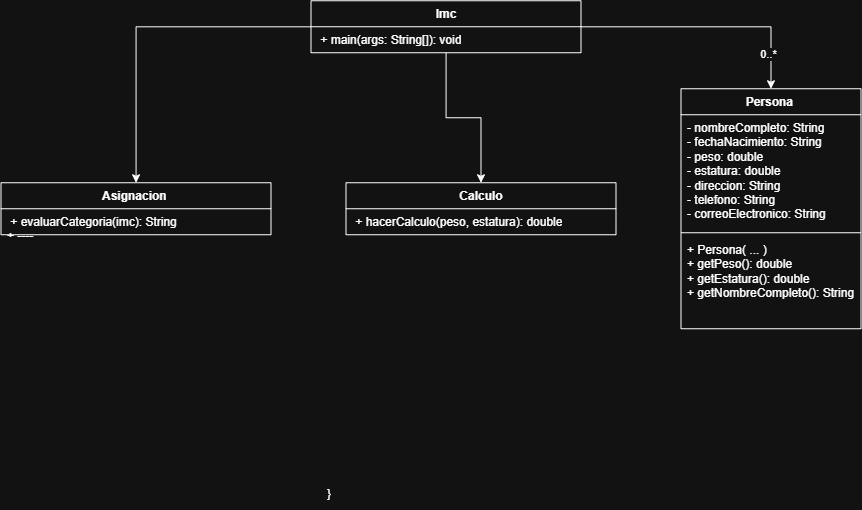

The diagram above was exported from draw.io. Its source (the exported page's mxGraphModel, read from the mxfile embedded in the PNG):
<mxGraphModel dx="2200" dy="835" grid="1" gridSize="10" guides="1" tooltips="1" connect="1" arrows="1" fold="1" page="1" pageScale="1" pageWidth="827" pageHeight="1169" math="0" shadow="0">
  <root>
    <mxCell id="0" />
    <mxCell id="1" parent="0" />
    <mxCell id="WX_BIxSIR004GQyRhk1J-1" parent="1" style="swimlane;fontStyle=1;align=center;verticalAlign=top;childLayout=stackLayout;horizontal=1;startSize=26;horizontalStack=0;resizeParent=1;resizeParentMax=0;resizeLast=0;collapsible=1;marginBottom=0;whiteSpace=wrap;html=1;" value="Persona&amp;nbsp;" vertex="1">
      <mxGeometry height="240" width="180" x="540" y="118" as="geometry" />
    </mxCell>
    <mxCell id="WX_BIxSIR004GQyRhk1J-2" parent="WX_BIxSIR004GQyRhk1J-1" style="text;strokeColor=none;fillColor=none;align=left;verticalAlign=top;spacingLeft=4;spacingRight=4;overflow=hidden;rotatable=0;points=[[0,0.5],[1,0.5]];portConstraint=eastwest;whiteSpace=wrap;html=1;" value="&lt;div&gt;- nombreCompleto: String&lt;/div&gt;&lt;div&gt;- fechaNacimiento: String&lt;/div&gt;&lt;div&gt;- peso: double&lt;/div&gt;&lt;div&gt;- estatura: double&lt;/div&gt;&lt;div&gt;- direccion: String&lt;/div&gt;&lt;div&gt;- telefono: String&lt;/div&gt;&lt;div&gt;- correoElectronico: String&lt;/div&gt;" vertex="1">
      <mxGeometry height="114" width="180" y="26" as="geometry" />
    </mxCell>
    <mxCell id="WX_BIxSIR004GQyRhk1J-3" parent="WX_BIxSIR004GQyRhk1J-1" style="line;strokeWidth=1;fillColor=none;align=left;verticalAlign=middle;spacingTop=-1;spacingLeft=3;spacingRight=3;rotatable=0;labelPosition=right;points=[];portConstraint=eastwest;strokeColor=inherit;" value="" vertex="1">
      <mxGeometry height="8" width="180" y="140" as="geometry" />
    </mxCell>
    <mxCell id="WX_BIxSIR004GQyRhk1J-4" parent="WX_BIxSIR004GQyRhk1J-1" style="text;strokeColor=none;fillColor=none;align=left;verticalAlign=top;spacingLeft=4;spacingRight=4;overflow=hidden;rotatable=0;points=[[0,0.5],[1,0.5]];portConstraint=eastwest;whiteSpace=wrap;html=1;" value="&lt;div&gt;+ Persona( ... )&lt;/div&gt;&lt;div&gt;+ getPeso(): double&lt;/div&gt;&lt;div&gt;+ getEstatura(): double&lt;/div&gt;&lt;div&gt;+ getNombreCompleto(): String&lt;/div&gt;" vertex="1">
      <mxGeometry height="92" width="180" y="148" as="geometry" />
    </mxCell>
    <mxCell id="WX_BIxSIR004GQyRhk1J-10" parent="1" style="swimlane;fontStyle=1;align=center;verticalAlign=top;childLayout=stackLayout;horizontal=1;startSize=26;horizontalStack=0;resizeParent=1;resizeParentMax=0;resizeLast=0;collapsible=1;marginBottom=0;whiteSpace=wrap;html=1;" value="Calculo" vertex="1">
      <mxGeometry height="52" width="270" x="205" y="212" as="geometry" />
    </mxCell>
    <mxCell id="WX_BIxSIR004GQyRhk1J-11" parent="WX_BIxSIR004GQyRhk1J-10" style="text;strokeColor=none;fillColor=none;align=left;verticalAlign=top;spacingLeft=4;spacingRight=4;overflow=hidden;rotatable=0;points=[[0,0.5],[1,0.5]];portConstraint=eastwest;whiteSpace=wrap;html=1;" value="&amp;nbsp;+ hacerCalculo(peso, estatura): double" vertex="1">
      <mxGeometry height="26" width="270" y="26" as="geometry" />
    </mxCell>
    <mxCell id="WX_BIxSIR004GQyRhk1J-13" parent="1" style="text;strokeColor=none;fillColor=none;align=left;verticalAlign=top;spacingLeft=4;spacingRight=4;overflow=hidden;rotatable=0;points=[[0,0.5],[1,0.5]];portConstraint=eastwest;whiteSpace=wrap;html=1;" value="}" vertex="1">
      <mxGeometry height="26" width="160" x="180" y="510" as="geometry" />
    </mxCell>
    <mxCell id="WX_BIxSIR004GQyRhk1J-18" edge="1" parent="1" source="WX_BIxSIR004GQyRhk1J-14" style="edgeStyle=orthogonalEdgeStyle;rounded=0;orthogonalLoop=1;jettySize=auto;html=1;" target="WX_BIxSIR004GQyRhk1J-16">
      <mxGeometry relative="1" as="geometry" />
    </mxCell>
    <mxCell id="WX_BIxSIR004GQyRhk1J-19" edge="1" parent="1" source="WX_BIxSIR004GQyRhk1J-14" style="edgeStyle=orthogonalEdgeStyle;rounded=0;orthogonalLoop=1;jettySize=auto;html=1;entryX=0.5;entryY=0;entryDx=0;entryDy=0;" target="WX_BIxSIR004GQyRhk1J-10">
      <mxGeometry relative="1" as="geometry" />
    </mxCell>
    <mxCell id="WX_BIxSIR004GQyRhk1J-20" edge="1" parent="1" source="WX_BIxSIR004GQyRhk1J-14" style="edgeStyle=orthogonalEdgeStyle;rounded=0;orthogonalLoop=1;jettySize=auto;html=1;entryX=0.5;entryY=0;entryDx=0;entryDy=0;" target="WX_BIxSIR004GQyRhk1J-1">
      <mxGeometry relative="1" as="geometry" />
    </mxCell>
    <mxCell id="WX_BIxSIR004GQyRhk1J-21" connectable="0" parent="WX_BIxSIR004GQyRhk1J-20" style="edgeLabel;html=1;align=center;verticalAlign=middle;resizable=0;points=[];" value="0..*" vertex="1">
      <mxGeometry relative="1" x="0.727" y="-3" as="geometry">
        <mxPoint as="offset" />
      </mxGeometry>
    </mxCell>
    <mxCell id="WX_BIxSIR004GQyRhk1J-14" parent="1" style="swimlane;fontStyle=1;align=center;verticalAlign=top;childLayout=stackLayout;horizontal=1;startSize=26;horizontalStack=0;resizeParent=1;resizeParentMax=0;resizeLast=0;collapsible=1;marginBottom=0;whiteSpace=wrap;html=1;" value="Imc" vertex="1">
      <mxGeometry height="52" width="270" x="170" y="30" as="geometry" />
    </mxCell>
    <mxCell id="WX_BIxSIR004GQyRhk1J-15" parent="WX_BIxSIR004GQyRhk1J-14" style="text;strokeColor=none;fillColor=none;align=left;verticalAlign=top;spacingLeft=4;spacingRight=4;overflow=hidden;rotatable=0;points=[[0,0.5],[1,0.5]];portConstraint=eastwest;whiteSpace=wrap;html=1;" value="&amp;nbsp;+ main(args: String[]): void" vertex="1">
      <mxGeometry height="26" width="270" y="26" as="geometry" />
    </mxCell>
    <mxCell id="WX_BIxSIR004GQyRhk1J-16" parent="1" style="swimlane;fontStyle=1;align=center;verticalAlign=top;childLayout=stackLayout;horizontal=1;startSize=26;horizontalStack=0;resizeParent=1;resizeParentMax=0;resizeLast=0;collapsible=1;marginBottom=0;whiteSpace=wrap;html=1;" value="Asignacion&amp;nbsp;" vertex="1">
      <mxGeometry height="52" width="270" x="-140" y="212" as="geometry" />
    </mxCell>
    <mxCell id="WX_BIxSIR004GQyRhk1J-17" parent="WX_BIxSIR004GQyRhk1J-16" style="text;strokeColor=none;fillColor=none;align=left;verticalAlign=top;spacingLeft=4;spacingRight=4;overflow=hidden;rotatable=0;points=[[0,0.5],[1,0.5]];portConstraint=eastwest;whiteSpace=wrap;html=1;" value="&lt;div&gt;&amp;nbsp;+ evaluarCategoria(imc): String&lt;/div&gt;&lt;div&gt;+ ----&lt;/div&gt;" vertex="1">
      <mxGeometry height="26" width="270" y="26" as="geometry" />
    </mxCell>
  </root>
</mxGraphModel>